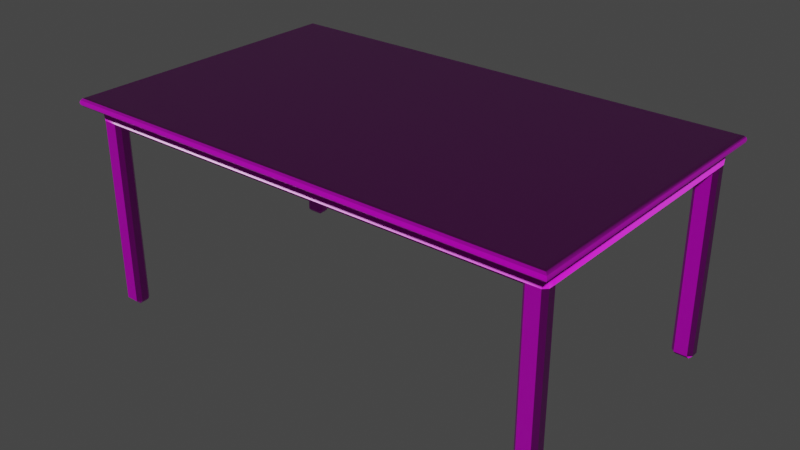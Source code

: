 # Source: Table.blend  (saved by Blender 3.6.13; exported with 4.5.12 LTS)
import bpy
from mathutils import Matrix  # noqa: F401  (used for matrix-valued properties, if any)

bpy.ops.wm.read_factory_settings(use_empty=True)
scene = bpy.context.scene
scene.name = 'Scene'

# ---- collections
col_collection = bpy.data.collections.new('Collection'); scene.collection.children.link(col_collection)

# ---- images (referenced by path relative to the original .blend; pixels are not part of the script)
import os
ASSET_DIR = os.environ.get("B2B_ASSET_DIR", "")  # directory of the original .blend (textures are referenced by path, not embedded)
HERE = os.path.dirname(os.path.abspath(__file__))  # packed textures are extracted next to this script under _unpacked/

def load_image(name, relpath, width, height, colorspace="sRGB"):
    """Load a texture the original file referenced (path relative to the .blend, or extracted next to this script)."""
    p = next((c for c in (os.path.join(HERE, relpath), os.path.join(ASSET_DIR, relpath)) if relpath and os.path.exists(c)), "")
    if p:
        img = bpy.data.images.load(p, check_existing=True)
        img.name = name
    else:  # same state as the original file: an image datablock whose file is absent (Cycles renders it pink)
        img = bpy.data.images.new(name, width, height)
        img.source = "FILE"
        img.filepath = "//" + (relpath or name)
    img.colorspace_settings.name = colorspace
    return img
img_wood_planks_dirt_disp_4k_jpg = load_image('wood_planks_dirt_disp_4k.jpg', 'wood_planks_dirt_4k/wood_planks_dirt_disp_4k.jpg', 1024, 1024, 'Non-Color')
img_wood_planks_dirt_diff_4k_jpg = load_image('wood_planks_dirt_diff_4k.jpg', 'wood_planks_dirt_4k/wood_planks_dirt_diff_4k.jpg', 1024, 1024, 'sRGB')
img_wood_planks_dirt_rough_4k_jpg = load_image('wood_planks_dirt_rough_4k.jpg', 'wood_planks_dirt_4k/wood_planks_dirt_rough_4k.jpg', 1024, 1024, 'Non-Color')
img_wood_planks_dirt_nor_gl_4k_jpg = load_image('wood_planks_dirt_nor_gl_4k.jpg', 'wood_planks_dirt_4k/wood_planks_dirt_nor_gl_4k.jpg', 1024, 1024, 'Non-Color')
img_wood_planks_dirt_ao_4k_jpg = load_image('wood_planks_dirt_ao_4k.jpg', 'wood_planks_dirt_4k/wood_planks_dirt_ao_4k.jpg', 1024, 1024, 'Non-Color')

# ---- materials (node trees are filled in below, after node groups)
mat_dirt_planks = bpy.data.materials.new('Dirt planks')
mat_dirt_planks.alpha_threshold = 0.0
mat_dirt_planks.use_transparent_shadow = False
mat_dirt_planks.roughness = 0.5
mat_dirt_planks.line_color = (0.0, 0.0, 0.0, 1.0)

# ---- material node trees
mat_dirt_planks.use_nodes = True; mat_dirt_planks.node_tree.nodes.clear()
_N = mat_dirt_planks.node_tree.nodes; _L = mat_dirt_planks.node_tree.links
n0 = _N.new('NodeFrame'); n0.name = 'Frame'; n0.location = (-1270, 340)
n0.label = 'Mapping'
n0.width = 400
n1 = _N.new('NodeFrame'); n1.name = 'Frame.001'; n1.location = (-626, 540)
n1.label = 'Textures'
n1.width = 356
n2 = _N.new('ShaderNodeOutputMaterial'); n2.name = 'Material Output'; n2.location = (300, 300)
n3 = _N.new('ShaderNodeTexImage'); n3.name = 'Image Texture'; n3.location = (86, -1160)
n3.label = 'Displacement'
n3.image = img_wood_planks_dirt_disp_4k_jpg
n4 = _N.new('ShaderNodeDisplacement'); n4.name = 'Displacement'; n4.location = (110, -400)
n4.inputs[2].default_value = 1.0
n5 = _N.new('ShaderNodeTexImage'); n5.name = 'Image Texture.001'; n5.location = (86, -320)
n5.label = 'Base Color'
n5.image = img_wood_planks_dirt_diff_4k_jpg
n6 = _N.new('ShaderNodeTexImage'); n6.name = 'Image Texture.002'; n6.location = (86, -600)
n6.label = 'Roughness'
n6.image = img_wood_planks_dirt_rough_4k_jpg
n7 = _N.new('ShaderNodeTexImage'); n7.name = 'Image Texture.003'; n7.location = (86, -880)
n7.label = 'Normal'
n7.image = img_wood_planks_dirt_nor_gl_4k_jpg
n8 = _N.new('ShaderNodeNormalMap'); n8.name = 'Normal Map'; n8.location = (-240, -340)
n9 = _N.new('ShaderNodeTexImage'); n9.name = 'Image Texture.004'; n9.location = (86, -40)
n9.label = 'Ambient Occlusion'
n9.image = img_wood_planks_dirt_ao_4k_jpg
n10 = _N.new('ShaderNodeMapping'); n10.name = 'Mapping'; n10.location = (230, -40)
n11 = _N.new('NodeReroute'); n11.name = 'Reroute'; n11.location = (36, -710)
n11.width = 16
n11.socket_idname = 'NodeSocketVector'
n12 = _N.new('ShaderNodeTexCoord'); n12.name = 'Texture Coordinate'; n12.location = (30, -40)
n13 = _N.new('ShaderNodeBsdfPrincipled'); n13.name = 'Principled BSDF'; n13.location = (10, 300)
n13.distribution = 'GGX'
n13.subsurface_method = 'RANDOM_WALK_SKIN'
n13.inputs[3].default_value = 1.45
n13.inputs[27].default_value = (0.0, 0.0, 0.0, 1.0)
n13.inputs[28].default_value = 1.0
n3.parent = n1
n5.parent = n1
n6.parent = n1
n7.parent = n1
n9.parent = n1
n10.parent = n0
n11.parent = n1
n12.parent = n0
_L.new(n13.outputs[0], n2.inputs[0])
_L.new(n3.outputs[0], n4.inputs[0])
_L.new(n4.outputs[0], n2.inputs[2])
_L.new(n5.outputs[0], n13.inputs[0])
_L.new(n6.outputs[0], n13.inputs[2])
_L.new(n7.outputs[0], n8.inputs[1])
_L.new(n8.outputs[0], n13.inputs[5])
_L.new(n11.outputs[0], n9.inputs[0])
_L.new(n11.outputs[0], n5.inputs[0])
_L.new(n11.outputs[0], n6.inputs[0])
_L.new(n11.outputs[0], n7.inputs[0])
_L.new(n11.outputs[0], n3.inputs[0])
_L.new(n10.outputs[0], n11.inputs[0])
_L.new(n12.outputs[2], n10.inputs[0])
n2.is_active_output = True

# ---- world
world_world = bpy.data.worlds.new('World'); scene.world = world_world
world_world.use_nodes = True; world_world.node_tree.nodes.clear()
_N = world_world.node_tree.nodes; _L = world_world.node_tree.links
n0 = _N.new('ShaderNodeOutputWorld'); n0.name = 'World Output'; n0.location = (300, 300)
n1 = _N.new('ShaderNodeBackground'); n1.name = 'Background'; n1.location = (10, 300)
n1.inputs[0].default_value = (0.05088, 0.05088, 0.05088, 1.0)
_L.new(n1.outputs[0], n0.inputs[0])
n0.is_active_output = True
world_world.color = (0.05088, 0.05088, 0.05088)
world_world.use_sun_shadow = False
world_world.sun_shadow_jitter_overblur = 0.0

# ---- meshes
me_mesh = bpy.data.meshes.new('Mesh')
me_mesh.from_pydata([(-86.05, 41.09, -47.28), (87.48, 41.09, -47.28), (-86.05, 41.09, -53.33), (87.48, 41.09, -53.33), (95.74, 41.82, -53.33), (95.74, 41.09, -47.28), (-94.32, 41.09, -47.28), (-94.32, 41.82, -53.33), (-86.05, 41.09, 54.39), (87.48, 41.09, 54.39), (-86.05, 41.09, 48.35), (87.48, 41.09, 48.35), (95.74, 41.09, 48.35), (95.74, 41.82, 54.39), (-94.32, 41.82, 54.39), (-94.32, 41.09, 48.35), (-97.07, 44.58, 58.26), (-97.97, 44.34, 59.17), (-98.63, 43.67, 59.83), (-98.88, 42.77, 60.07), (99.11, 42.77, 60.07), (98.87, 43.67, 59.83), (98.21, 44.34, 59.17), (97.3, 44.58, 58.26), (-98.63, 41.86, 59.83), (-97.97, 41.2, 59.17), (-97.07, 40.96, 58.26), (97.3, 40.96, 58.26), (98.21, 41.2, 59.17), (98.87, 41.86, 59.83), (-97.07, 40.96, -58.26), (-97.97, 41.2, -59.17), (-98.63, 41.86, -59.83), (-98.88, 42.77, -60.07), (97.3, 40.96, -58.26), (98.21, 41.2, -59.17), (98.87, 41.86, -59.83), (99.11, 42.77, -60.07), (-98.63, 43.67, -59.83), (-97.97, 44.34, -59.17), (-97.07, 44.58, -58.26), (97.3, 44.58, -58.26), (98.21, 44.34, -59.17), (98.87, 43.67, -59.83), (-87.56, 34.04, -47.28), (-86.05, 34.04, -48.79), (-86.05, 35.55, -47.28), (87.48, 35.55, -47.28), (87.48, 34.04, -48.79), (88.99, 34.04, -47.28), (-87.56, 35.55, -53.33), (-86.05, 34.04, -51.82), (87.48, 34.04, -51.82), (88.99, 35.55, -53.33), (88.99, -39.77, -51.82), (87.48, -38.26, -51.82), (88.99, -38.26, -53.33), (88.99, -38.26, -47.28), (87.48, -38.26, -48.79), (88.99, -39.77, -48.79), (94.23, 35.62, -53.33), (95.74, 35.62, -51.82), (94.23, -39.77, -51.82), (94.23, -38.26, -53.33), (95.74, -38.26, -51.82), (94.23, 34.04, -47.28), (95.74, 35.55, -48.79), (94.23, -39.77, -48.79), (95.74, -38.26, -48.79), (94.23, -38.26, -47.28), (-87.56, -38.26, -53.33), (-86.05, -38.26, -51.82), (-87.56, -39.77, -51.82), (-87.56, -39.77, -48.79), (-86.05, -38.26, -48.79), (-87.56, -38.26, -47.28), (-94.32, 35.55, -48.79), (-92.8, 34.04, -47.28), (-92.8, -39.77, -48.79), (-92.8, -38.26, -47.28), (-94.32, -38.26, -48.79), (-94.32, 35.62, -51.82), (-92.8, 35.62, -53.33), (-92.8, -39.77, -51.82), (-94.32, -38.26, -51.82), (-92.8, -38.26, -53.33), (-86.05, 34.04, 52.88), (-87.56, 35.55, 54.39), (88.99, 35.55, 54.39), (87.48, 34.04, 52.88), (-86.05, 35.55, 48.35), (-86.05, 34.04, 49.86), (-87.56, 34.04, 48.35), (88.99, 34.04, 48.35), (87.48, 34.04, 49.86), (87.48, 35.55, 48.35), (88.99, -39.77, 49.86), (87.48, -38.26, 49.86), (88.99, -38.26, 48.35), (88.99, -38.26, 54.39), (87.48, -38.26, 52.88), (88.99, -39.77, 52.88), (95.74, 35.55, 49.86), (94.23, 34.04, 48.35), (94.23, -39.77, 49.86), (94.23, -38.26, 48.35), (95.74, -38.26, 49.86), (95.74, 35.62, 52.88), (94.23, 35.62, 54.39), (94.23, -39.77, 52.88), (95.74, -38.26, 52.88), (94.23, -38.26, 54.39), (-87.56, -38.26, 48.35), (-86.05, -38.26, 49.86), (-87.56, -39.77, 49.86), (-87.56, -39.77, 52.88), (-86.05, -38.26, 52.88), (-87.56, -38.26, 54.39), (-92.8, 35.62, 54.39), (-94.32, 35.62, 52.88), (-92.8, -39.77, 52.88), (-92.8, -38.26, 54.39), (-94.32, -38.26, 52.88), (-92.8, 34.04, 48.35), (-94.32, 35.55, 49.86), (-92.8, -39.77, 49.86), (-94.32, -38.26, 49.86), (-92.8, -38.26, 48.35)], [], [(19, 20, 21, 18), (18, 21, 22, 17), (17, 22, 23, 16), (26, 27, 28, 25), (25, 28, 29, 24), (24, 29, 20, 19), (40, 41, 42, 39), (39, 42, 43, 38), (38, 43, 37, 33), (26, 30, 34, 27), (40, 16, 23, 41), (29, 36, 37, 20), (27, 34, 35, 28), (28, 35, 36, 29), (19, 33, 32, 24), (24, 32, 31, 25), (25, 31, 30, 26), (33, 37, 36, 32), (32, 36, 35, 31), (31, 35, 34, 30), (16, 40, 39, 17), (17, 39, 38, 18), (18, 38, 33, 19), (20, 37, 43, 21), (21, 43, 42, 22), (22, 42, 41, 23), (44, 46, 90, 92), (45, 44, 75, 74), (46, 45, 48, 47), (47, 49, 93, 95), (49, 48, 58, 57), (50, 51, 71, 70), (51, 50, 53, 52), (52, 53, 56, 55), (54, 56, 63, 62), (55, 54, 59, 58), (57, 59, 67, 69), (60, 61, 64, 63), (62, 64, 68, 67), (65, 66, 102, 103), (66, 65, 69, 68), (70, 72, 83, 85), (72, 71, 74, 73), (73, 75, 79, 78), (76, 77, 123, 124), (77, 76, 80, 79), (78, 80, 84, 83), (81, 82, 85, 84), (86, 87, 117, 116), (87, 86, 89, 88), (88, 89, 100, 99), (91, 90, 95, 94), (92, 91, 113, 112), (94, 93, 98, 97), (96, 98, 105, 104), (97, 96, 101, 100), (99, 101, 109, 111), (103, 102, 106, 105), (104, 106, 110, 109), (107, 108, 111, 110), (112, 114, 125, 127), (114, 113, 116, 115), (115, 117, 121, 120), (118, 119, 122, 121), (120, 122, 126, 125), (124, 123, 127, 126), (46, 47, 1, 0), (2, 3, 53, 50), (51, 52, 48, 45), (66, 61, 4, 5), (59, 54, 62, 67), (53, 3, 4, 60), (72, 73, 78, 83), (2, 50, 82, 7), (48, 52, 55, 58), (53, 60, 63, 56), (64, 61, 66, 68), (65, 49, 57, 69), (51, 45, 74, 71), (44, 77, 79, 75), (76, 81, 84, 80), (85, 82, 50, 70), (87, 88, 9, 8), (10, 11, 95, 90), (91, 94, 89, 86), (124, 119, 14, 15), (101, 96, 104, 109), (9, 88, 108, 13), (114, 115, 120, 125), (87, 8, 14, 118), (89, 94, 97, 100), (93, 103, 105, 98), (102, 107, 110, 106), (111, 108, 88, 99), (91, 86, 116, 113), (87, 118, 121, 117), (122, 119, 124, 126), (123, 92, 112, 127), (123, 77, 44, 92), (95, 11, 1, 47), (103, 93, 49, 65), (124, 15, 6, 76), (102, 66, 5, 12), (90, 46, 0, 10), (7, 81, 76, 6), (13, 107, 102, 12), (44, 45, 46), (47, 48, 49), (54, 55, 56), (57, 58, 59), (60, 4, 61), (62, 63, 64), (67, 68, 69), (70, 71, 72), (73, 74, 75), (78, 79, 80), (81, 7, 82), (83, 84, 85), (90, 91, 92), (93, 94, 95), (96, 97, 98), (99, 100, 101), (104, 105, 106), (107, 13, 108), (109, 110, 111), (112, 113, 114), (115, 116, 117), (118, 14, 119), (120, 121, 122), (125, 126, 127)])
me_mesh.polygons.foreach_set('use_smooth', [True] * 130)
_k = set([(0, 1), (0, 10), (0, 46), (1, 11), (1, 47), (2, 3), (2, 7), (3, 4), (4, 5), (4, 60), (4, 61), (5, 12), (6, 7), (6, 15), (7, 81), (7, 82), (8, 9), (8, 14), (9, 13), (10, 11), (10, 90), (11, 95), (12, 13), (13, 107), (13, 108), (14, 15), (14, 118), (14, 119), (17, 18), (17, 22), (17, 39), (18, 19), (18, 21), (18, 38), (19, 24), (20, 21), (20, 29), (21, 22), (21, 43), (24, 25), (24, 29), (24, 32), (25, 28), (25, 31), (28, 29), (29, 36), (31, 32), (31, 35), (32, 33), (32, 36), (33, 38), (35, 36), (36, 37), (37, 43), (38, 39), (38, 43), (39, 42), (42, 43), (44, 45), (44, 46), (44, 75), (44, 77), (44, 92), (45, 46), (45, 48), (45, 51), (45, 74), (46, 47), (46, 90), (47, 48), (47, 49), (47, 95), (48, 49), (48, 52), (48, 58), (49, 57), (49, 65), (49, 93), (50, 51), (50, 53), (50, 70), (51, 52), (51, 71), (52, 53), (52, 55), (53, 56), (54, 55), (54, 56), (54, 59), (54, 62), (55, 56), (55, 58), (56, 63), (57, 58), (57, 59), (57, 69), (58, 59), (59, 67), (60, 61), (60, 63), (61, 64), (62, 63), (62, 64), (62, 67), (63, 64), (64, 68), (65, 66), (65, 69), (65, 103), (66, 68), (66, 102), (67, 68), (67, 69), (68, 69), (70, 71), (70, 72), (70, 85), (71, 72), (71, 74), (72, 73), (72, 83), (73, 74), (73, 75), (73, 78), (74, 75), (75, 79), (76, 77), (76, 80), (76, 124), (77, 79), (77, 123), (78, 79), (78, 80), (78, 83), (79, 80), (80, 84), (81, 82), (81, 84), (82, 85), (83, 84), (83, 85), (84, 85), (86, 87), (86, 89), (86, 91), (86, 116), (87, 88), (87, 117), (88, 89), (88, 99), (89, 94), (89, 100), (90, 91), (90, 92), (90, 95), (91, 92), (91, 94), (91, 113), (92, 112), (92, 123), (93, 94), (93, 95), (93, 98), (93, 103), (94, 95), (94, 97), (96, 97), (96, 98), (96, 101), (96, 104), (97, 98), (97, 100), (98, 105), (99, 100), (99, 101), (99, 111), (100, 101), (101, 109), (102, 103), (102, 106), (103, 105), (104, 105), (104, 106), (104, 109), (105, 106), (106, 110), (107, 108), (107, 110), (108, 111), (109, 110), (109, 111), (110, 111), (112, 113), (112, 114), (112, 127), (113, 114), (113, 116), (114, 115), (114, 125), (115, 116), (115, 117), (115, 120), (116, 117), (117, 121), (118, 119), (118, 121), (119, 122), (120, 121), (120, 122), (120, 125), (121, 122), (122, 126), (123, 124), (123, 127), (124, 126), (125, 126), (125, 127), (126, 127)])
me_mesh.attributes.new('sharp_edge', 'BOOLEAN', 'EDGE').data.foreach_set('value', [ (min(e.vertices), max(e.vertices)) in _k for e in me_mesh.edges])
_uv = me_mesh.uv_layers.new(name='map1')
_uv.uv.foreach_set('vector', [0.5123, 0.3172, 0.0097, 0.3172, 0.01032, 0.3149, 0.5117, 0.3148, 0.5117, 0.3148, 0.01032, 0.3149, 0.012, 0.3125, 0.51, 0.3125, 0.51, 0.3125, 0.012, 0.3125, 0.0143, 0.3101, 0.5077, 0.3101, 0.5077, 0.3244, 0.0143, 0.3244, 0.012, 0.322, 0.51, 0.322, 0.51, 0.322, 0.012, 0.322, 0.01032, 0.3196, 0.5117, 0.3196, 0.5117, 0.3196, 0.01032, 0.3196, 0.0097, 0.3172, 0.5123, 0.3172, 0.5077, 0.01428, 0.01428, 0.01431, 0.01198, 0.01193, 0.51, 0.0119, 0.51, 0.0119, 0.01198, 0.01193, 0.0103, 0.00955, 0.5117, 0.009519, 0.5117, 0.009519, 0.0103, 0.00955, 0.009681, 0.00717, 0.5123, 0.007139, 0.5225, 0.8178, 0.2267, 0.8178, 0.2266, 0.3244, 0.5224, 0.3244, 0.5077, 0.01428, 0.5077, 0.3101, 0.0143, 0.3101, 0.01428, 0.01431, 0.004778, 0.3141, 0.004759, 0.01033, 0.007139, 0.009713, 0.007158, 0.3147, 1.861e-05, 0.3101, 0.0, 0.01431, 0.002379, 0.01201, 0.002398, 0.3124, 0.002398, 0.3124, 0.002379, 0.01201, 0.004759, 0.01033, 0.004778, 0.3141, 0.5149, 0.3147, 0.5148, 0.009681, 0.5172, 0.0103, 0.5172, 0.3141, 0.5172, 0.3141, 0.5172, 0.0103, 0.5196, 0.01198, 0.5196, 0.3124, 0.5196, 0.3124, 0.5196, 0.01198, 0.522, 0.01428, 0.522, 0.3101, 0.5123, 0.007139, 0.009681, 0.00717, 0.0103, 0.00479, 0.5117, 0.004759, 0.5117, 0.004759, 0.0103, 0.00479, 0.01198, 0.002411, 0.51, 0.002379, 0.51, 0.002379, 0.01198, 0.002411, 0.01428, 3.11e-05, 0.5077, 5.96e-08, 0.5077, 0.3101, 0.5077, 0.01428, 0.5101, 0.01198, 0.5101, 0.3124, 0.5101, 0.3124, 0.5101, 0.01198, 0.5125, 0.0103, 0.5125, 0.3141, 0.5125, 0.3141, 0.5125, 0.0103, 0.5148, 0.009681, 0.5149, 0.3147, 0.007158, 0.3147, 0.007139, 0.009713, 0.009519, 0.01033, 0.009538, 0.3141, 0.009538, 0.3141, 0.009519, 0.01033, 0.0119, 0.01201, 0.01192, 0.3124, 0.01192, 0.3124, 0.0119, 0.01201, 0.01428, 0.01431, 0.0143, 0.3101, 0.5438, 0.9813, 0.5443, 0.9759, 0.787, 0.9757, 0.7876, 0.9811, 0.5539, 0.1976, 0.5485, 0.1976, 0.5485, 0.01408, 0.5539, 0.01408, 0.5443, 0.9759, 0.5389, 0.9764, 0.539, 0.5349, 0.5444, 0.5354, 0.5444, 0.5354, 0.5438, 0.53, 0.7876, 0.5299, 0.7871, 0.5353, 0.9611, 0.1835, 0.9557, 0.1835, 0.9557, 1.083e-05, 0.9612, 1.184e-05, 0.567, 0.2014, 0.5616, 0.1976, 0.5616, 0.01408, 0.567, 0.01408, 0.5312, 0.9764, 0.5258, 0.9802, 0.5259, 0.531, 0.5313, 0.5348, 0.948, 0.1835, 0.9426, 0.1874, 0.9426, 8.402e-06, 0.9481, 9.41e-06, 0.7624, 0.03271, 0.757, 0.03351, 0.757, 0.01903, 0.7621, 0.01974, 0.7618, 0.03782, 0.7624, 0.03271, 0.7699, 0.03256, 0.7705, 0.03792, 0.775, 0.03328, 0.7699, 0.03256, 0.7696, 0.01959, 0.775, 0.0188, 0.9293, 0.1876, 0.9239, 0.1876, 0.9239, 4.943e-06, 0.9293, 5.951e-06, 0.7621, 0.01974, 0.7615, 0.01439, 0.7702, 0.01449, 0.7696, 0.01959, 0.5437, 0.5167, 0.5399, 0.5113, 0.7914, 0.5112, 0.7876, 0.5166, 0.9162, 0.1874, 0.9108, 0.1835, 0.9108, 2.516e-06, 0.9162, 3.524e-06, 0.6892, 0.03259, 0.6898, 0.02743, 0.7028, 0.0269, 0.7037, 0.03231, 0.6898, 0.02743, 0.6845, 0.02812, 0.6844, 0.01948, 0.6896, 0.01995, 0.6896, 0.01995, 0.6887, 0.01455, 0.7031, 0.01426, 0.7025, 0.01942, 0.54, 1.0, 0.5438, 0.9946, 0.7876, 0.9944, 0.7915, 0.9998, 0.5988, 0.1976, 0.5934, 0.2014, 0.5934, 0.01407, 0.5988, 0.01407, 0.7025, 0.01942, 0.7079, 0.01873, 0.7079, 0.02738, 0.7028, 0.0269, 0.5857, 0.2016, 0.5803, 0.2016, 0.5803, 0.01408, 0.5857, 0.01408, 0.667, 0.1977, 0.6616, 0.2016, 0.6616, 0.01421, 0.667, 0.01421, 0.8055, 0.9802, 0.8001, 0.9763, 0.8002, 0.5348, 0.8056, 0.5309, 0.8427, 0.1874, 0.8373, 0.1836, 0.8372, 4.688e-05, 0.8426, 4.232e-05, 0.7924, 0.9763, 0.787, 0.9757, 0.7871, 0.5353, 0.7925, 0.5347, 0.6801, 0.1977, 0.6747, 0.1977, 0.6747, 0.01421, 0.6801, 0.01422, 0.8933, 0.1835, 0.8879, 0.1835, 0.8877, 4.59e-06, 0.8932, 2.98e-08, 0.7443, 0.03267, 0.7388, 0.03347, 0.7388, 0.01899, 0.744, 0.0197, 0.7437, 0.03778, 0.7443, 0.03267, 0.7517, 0.03252, 0.7523, 0.03788, 0.7569, 0.03323, 0.7517, 0.03252, 0.7515, 0.01955, 0.7569, 0.01876, 0.8746, 0.1835, 0.8691, 0.1874, 0.869, 2.024e-05, 0.8744, 1.571e-05, 0.744, 0.0197, 0.7434, 0.01435, 0.752, 0.01445, 0.7515, 0.01955, 0.8615, 0.1876, 0.856, 0.1876, 0.8559, 3.117e-05, 0.8613, 2.667e-05, 0.7163, 0.03244, 0.717, 0.02729, 0.73, 0.02696, 0.7308, 0.03237, 0.717, 0.02729, 0.7116, 0.0279, 0.7117, 0.01925, 0.7168, 0.0198, 0.7168, 0.0198, 0.716, 0.01439, 0.7305, 0.01432, 0.7298, 0.01947, 0.6483, 0.2018, 0.6429, 0.2018, 0.6429, 0.01421, 0.6483, 0.01421, 0.7298, 0.01947, 0.7351, 0.01886, 0.7351, 0.02751, 0.73, 0.02696, 0.6352, 0.2016, 0.6298, 0.1977, 0.6298, 0.01421, 0.6352, 0.01421, 0.5221, 0.846, 0.08159, 0.8461, 0.08159, 0.832, 0.5221, 0.8319, 0.5258, 0.4781, 0.5259, 0.03328, 0.5401, 0.03065, 0.5399, 0.4807, 0.5312, 0.9764, 0.5313, 0.5348, 0.539, 0.5349, 0.5389, 0.9764, 0.5503, 0.01393, 0.5434, 0.01443, 0.5317, 0.00678, 0.552, 0.0, 0.7699, 0.03256, 0.7624, 0.03271, 0.7621, 0.01974, 0.7696, 0.01959, 0.5401, 0.03065, 0.5259, 0.03328, 0.5317, 0.00678, 0.54, 0.01755, 0.6898, 0.02743, 0.6896, 0.01995, 0.7025, 0.01942, 0.7028, 0.0269, 0.5258, 0.4781, 0.5399, 0.4807, 0.5404, 0.4929, 0.5324, 0.5043, 0.9557, 0.1835, 0.948, 0.1835, 0.9481, 9.41e-06, 0.9557, 1.083e-05, 0.9426, 0.1874, 0.9293, 0.1876, 0.9293, 5.951e-06, 0.9426, 8.402e-06, 0.9239, 4.943e-06, 0.9239, 0.1876, 0.9162, 0.1874, 0.9162, 3.524e-06, 0.9108, 0.1835, 0.8975, 0.1835, 0.8975, 6.519e-08, 0.9108, 2.516e-06, 0.5616, 0.1976, 0.5539, 0.1976, 0.5539, 0.01408, 0.5616, 0.01408, 0.6122, 0.1976, 0.5988, 0.1976, 0.5988, 0.01407, 0.6121, 0.01407, 0.5934, 0.2014, 0.5857, 0.2016, 0.5857, 0.01408, 0.5934, 0.01407, 0.5803, 0.01408, 0.5803, 0.2016, 0.567, 0.2014, 0.567, 0.01408, 0.8134, 0.4803, 0.8134, 0.03002, 0.8275, 0.03261, 0.8276, 0.4777, 0.5221, 0.8318, 0.08159, 0.832, 0.08159, 0.8179, 0.5221, 0.8178, 0.7924, 0.9763, 0.7925, 0.5347, 0.8002, 0.5348, 0.8001, 0.9763, 0.8031, 0.4971, 0.8101, 0.4966, 0.8218, 0.5042, 0.8015, 0.5112, 0.7517, 0.03252, 0.7443, 0.03267, 0.744, 0.0197, 0.7515, 0.01955, 0.8275, 0.03261, 0.8134, 0.03002, 0.8129, 0.01786, 0.8209, 0.0064, 0.717, 0.02729, 0.7168, 0.0198, 0.7298, 0.01947, 0.73, 0.02696, 0.8134, 0.4803, 0.8276, 0.4777, 0.8218, 0.5042, 0.8135, 0.4935, 0.8373, 0.1836, 0.8296, 0.1836, 0.8295, 5.329e-05, 0.8372, 4.688e-05, 0.8879, 0.1835, 0.8746, 0.1835, 0.8744, 1.571e-05, 0.8877, 4.59e-06, 0.8691, 0.1874, 0.8615, 0.1876, 0.8613, 2.667e-05, 0.869, 2.024e-05, 0.8559, 3.117e-05, 0.856, 0.1876, 0.8427, 0.1874, 0.8426, 4.232e-05, 0.6747, 0.1977, 0.667, 0.1977, 0.667, 0.01421, 0.6747, 0.01421, 0.6616, 0.2016, 0.6483, 0.2018, 0.6483, 0.01421, 0.6616, 0.01421, 0.6429, 0.01421, 0.6429, 0.2018, 0.6352, 0.2016, 0.6352, 0.01421, 0.6298, 0.1977, 0.6164, 0.1977, 0.6165, 0.01421, 0.6298, 0.01421, 0.7876, 0.9944, 0.5438, 0.9946, 0.5438, 0.9813, 0.7876, 0.9811, 0.9796, 0.2428, 0.9655, 0.2428, 0.9655, 3.099e-06, 0.9795, 5.96e-08, 0.7876, 0.5166, 0.7876, 0.5299, 0.5438, 0.53, 0.5437, 0.5167, 0.8031, 0.4971, 0.8015, 0.5112, 0.5528, 0.5103, 0.5509, 0.4963, 0.8024, 0.01447, 0.5503, 0.01393, 0.552, 0.0, 0.8005, 0.0002801, 0.5439, 0.2017, 0.7867, 0.2018, 0.7867, 0.2158, 0.5439, 0.2158, 0.5324, 0.5043, 0.5434, 0.4962, 0.5509, 0.4963, 0.5528, 0.5103, 0.8209, 0.0064, 0.8099, 0.01447, 0.8024, 0.01447, 0.8005, 0.0002801, 0.5438, 0.9813, 0.5389, 0.9764, 0.5443, 0.9759, 0.5444, 0.5354, 0.539, 0.5349, 0.5438, 0.53, 0.7624, 0.03271, 0.7618, 0.03782, 0.757, 0.03351, 0.775, 0.03328, 0.7705, 0.03792, 0.7699, 0.03256, 0.54, 0.01755, 0.5317, 0.00678, 0.5434, 0.01443, 0.7621, 0.01974, 0.757, 0.01903, 0.7615, 0.01439, 0.7696, 0.01959, 0.7702, 0.01449, 0.775, 0.0188, 0.6892, 0.03259, 0.6845, 0.02812, 0.6898, 0.02743, 0.6896, 0.01995, 0.6844, 0.01948, 0.6887, 0.01455, 0.7025, 0.01942, 0.7031, 0.01426, 0.7079, 0.01873, 0.5434, 0.4962, 0.5324, 0.5043, 0.5404, 0.4929, 0.7028, 0.0269, 0.7079, 0.02738, 0.7037, 0.03231, 0.787, 0.9757, 0.7924, 0.9763, 0.7876, 0.9811, 0.7876, 0.5299, 0.7925, 0.5347, 0.7871, 0.5353, 0.7443, 0.03267, 0.7437, 0.03778, 0.7388, 0.03347, 0.7569, 0.03323, 0.7523, 0.03788, 0.7517, 0.03252, 0.744, 0.0197, 0.7388, 0.01899, 0.7434, 0.01435, 0.8099, 0.01447, 0.8209, 0.0064, 0.8129, 0.01786, 0.7515, 0.01955, 0.752, 0.01445, 0.7569, 0.01876, 0.7163, 0.03244, 0.7116, 0.0279, 0.717, 0.02729, 0.7168, 0.0198, 0.7117, 0.01925, 0.716, 0.01439, 0.8135, 0.4935, 0.8218, 0.5042, 0.8101, 0.4966, 0.7298, 0.01947, 0.7305, 0.01432, 0.7351, 0.01886, 0.73, 0.02696, 0.7351, 0.02751, 0.7308, 0.03237])
me_mesh.materials.append(mat_dirt_planks)
me_mesh.update()
me_mesh.normals_split_custom_set([tuple(v) for v in zip(*[iter([0.0, 1.358e-06, 1.0, 0.0, 1.358e-06, 1.0, 0.0, 0.2588, 0.9659, 0.0, 0.2588, 0.9659, 0.0, 0.7071, 0.7071, 0.0, 0.7071, 0.7071, 0.0, 0.7071, 0.7071, 0.0, 0.7071, 0.7071, -0.09875, 0.9815, 0.1642, 0.4374, 0.8952, 0.08517, 0.001842, 1.0, 0.003072, -0.001854, 1.0, 0.003057, -0.001838, -1.0, 0.003072, 0.00184, -1.0, 0.003073, 0.4374, -0.8952, 0.08517, -0.09875, -0.9815, 0.1642, 0.0, -0.7071, 0.7071, 0.0, -0.7071, 0.7071, 0.0, -0.7071, 0.7071, 0.0, -0.7071, 0.7071, 0.0, -0.2588, 0.9659, 0.0, -0.2588, 0.9659, 0.0, 1.358e-06, 1.0, 0.0, 1.358e-06, 1.0, -0.001838, 1.0, -0.003073, 0.00184, 1.0, -0.003074, 0.4374, 0.8952, -0.08517, -0.09875, 0.9815, -0.1642, 0.0, 0.7071, -0.7071, 0.0, 0.7071, -0.7071, 0.0, 0.7071, -0.7071, 0.0, 0.7071, -0.7071, 0.0, 0.2588, -0.9659, 0.0, 0.2588, -0.9659, 0.0, 1.37e-06, -1.0, 0.0, 1.37e-06, -1.0, -0.001838, -1.0, 0.003072, -0.001838, -1.0, -0.003072, 0.001838, -1.0, -0.003075, 0.00184, -1.0, 0.003073, -0.001838, 1.0, -0.003073, -0.001854, 1.0, 0.003057, 0.001842, 1.0, 0.003072, 0.00184, 1.0, -0.003074, 0.9659, -0.2588, 0.0, 0.9659, -0.2588, 0.0, 1.0, 0.0, 0.0, 1.0, 0.0, 0.0, 0.00184, -1.0, 0.003073, 0.001838, -1.0, -0.003075, 0.4374, -0.8952, -0.08517, 0.4374, -0.8952, 0.08517, 0.4374, -0.8952, 0.08517, 0.4374, -0.8952, -0.08517, 0.7071, -0.7071, 0.0, 0.7071, -0.7071, 0.0, -1.0, 0.0, 0.0, -1.0, 0.0, 0.0, -0.966, -0.2587, 0.0, -0.966, -0.2587, 0.0, -0.7071, -0.7071, 0.0, -0.7071, -0.7071, 0.0, -0.7071, -0.7071, 0.0, -0.7071, -0.7071, 0.0, -0.09875, -0.9815, 0.1642, -0.09875, -0.9815, -0.1642, -0.001838, -1.0, -0.003072, -0.001838, -1.0, 0.003072, 0.0, 1.37e-06, -1.0, 0.0, 1.37e-06, -1.0, 0.0, -0.2588, -0.9659, 0.0, -0.2588, -0.9659, 0.0, -0.7071, -0.7071, 0.0, -0.7071, -0.7071, 0.0, -0.7071, -0.7071, 0.0, -0.7071, -0.7071, -0.09875, -0.9815, -0.1642, 0.4374, -0.8952, -0.08517, 0.001838, -1.0, -0.003075, -0.001838, -1.0, -0.003072, -0.001854, 1.0, 0.003057, -0.001838, 1.0, -0.003073, -0.09875, 0.9815, -0.1642, -0.09875, 0.9815, 0.1642, -0.7071, 0.7071, 0.0, -0.7071, 0.7071, 0.0, -0.7071, 0.7071, 0.0, -0.7071, 0.7071, 0.0, -0.966, 0.2587, 0.0, -0.966, 0.2587, 0.0, -1.0, 0.0, 0.0, -1.0, 0.0, 0.0, 1.0, 0.0, 0.0, 1.0, 0.0, 0.0, 0.9659, 0.2588, 0.0, 0.9659, 0.2588, 0.0, 0.7071, 0.7071, 0.0, 0.7071, 0.7071, 0.0, 0.4374, 0.8952, -0.08517, 0.4374, 0.8952, 0.08517, 0.4374, 0.8952, 0.08517, 0.4374, 0.8952, -0.08517, 0.00184, 1.0, -0.003074, 0.001842, 1.0, 0.003072, 0.7071, -0.7071, 0.0, 0.7071, -0.7071, 0.0, 0.7071, -0.7071, 0.0, 0.7071, -0.7071, 0.0, 0.7071, 0.0, 0.7071, 0.7071, 0.0, 0.7071, 0.7071, 0.0, 0.7071, 0.7071, 0.0, 0.7071, 0.0, -0.7071, 0.7071, 0.0, -0.7071, 0.7071, 0.0, -0.7071, 0.7071, 0.0, -0.7071, 0.7071, -0.7071, -0.7071, 0.0, -0.7071, -0.7071, 0.0, -0.7071, -0.7071, 0.0, -0.7071, -0.7071, 0.0, -0.7071, 0.0, 0.7071, -0.7071, 0.0, 0.7071, -0.7071, 0.0, 0.7071, -0.7071, 0.0, 0.7071, 0.7071, 0.0, -0.7071, 0.7071, 0.0, -0.7071, 0.7071, 0.0, -0.7071, 0.7071, 0.0, -0.7071, 0.0, -0.7071, -0.7071, 0.0, -0.7071, -0.7071, 0.0, -0.7071, -0.7071, 0.0, -0.7071, -0.7071, -0.7071, 0.0, -0.7071, -0.7071, 0.0, -0.7071, -0.7071, 0.0, -0.7071, -0.7071, 0.0, -0.7071, 0.0, -0.7071, -0.7071, 0.0, -0.7071, -0.7071, 0.0, -0.7071, -0.7071, 0.0, -0.7071, -0.7071, -0.7071, -0.7071, 0.0, -0.7071, -0.7071, 0.0, -0.7071, -0.7071, 0.0, -0.7071, -0.7071, 0.0, 0.0, -0.7071, 0.7071, 0.0, -0.7071, 0.7071, 0.0, -0.7071, 0.7071, 0.0, -0.7071, 0.7071, 0.7071, 0.0, -0.7071, 0.7071, 0.0, -0.7071, 0.7071, 0.0, -0.7071, 0.7071, 0.0, -0.7071, 0.7071, -0.7071, 0.0, 0.7071, -0.7071, 0.0, 0.7071, -0.7071, 0.0, 0.7071, -0.7071, 0.0, 0.7071, -0.7071, 0.0, 0.7071, -0.7071, 0.0, 0.7071, -0.7071, 0.0, 0.7071, -0.7071, 0.0, 0.7071, 0.0, 0.7071, 0.7071, 0.0, 0.7071, 0.7071, 0.0, 0.7071, 0.7071, 0.0, 0.7071, 0.0, -0.7071, -0.7071, 0.0, -0.7071, -0.7071, 0.0, -0.7071, -0.7071, 0.0, -0.7071, -0.7071, 0.7071, -0.7071, 0.0, 0.7071, -0.7071, 0.0, 0.7071, -0.7071, 0.0, 0.7071, -0.7071, 0.0, 0.0, -0.7071, 0.7071, 0.0, -0.7071, 0.7071, 0.0, -0.7071, 0.7071, 0.0, -0.7071, 0.7071, -0.7071, -0.7071, 0.0, -0.7071, -0.7071, 0.0, -0.7071, -0.7071, 0.0, -0.7071, -0.7071, 0.0, -0.7071, 0.0, 0.7071, -0.7071, 0.0, 0.7071, -0.7071, 0.0, 0.7071, -0.7071, 0.0, 0.7071, -0.7071, -0.7071, 0.0, -0.7071, -0.7071, 0.0, -0.7071, -0.7071, 0.0, -0.7071, -0.7071, 0.0, -0.7071, 0.0, -0.7071, -0.7071, 0.0, -0.7071, -0.7071, 0.0, -0.7071, -0.7071, 0.0, -0.7071, 0.7071, 0.0, 0.7071, 0.7071, 0.0, 0.7071, 0.7071, 0.0, 0.7071, 0.7071, 0.0, 0.7071, 0.0, -0.7071, 0.7071, 0.0, -0.7071, 0.7071, 0.0, -0.7071, 0.7071, 0.0, -0.7071, 0.7071, -0.7071, 0.0, 0.7071, -0.7071, 0.0, 0.7071, -0.7071, 0.0, 0.7071, -0.7071, 0.0, 0.7071, 0.0, -0.7071, -0.7071, 0.0, -0.7071, -0.7071, 0.0, -0.7071, -0.7071, 0.0, -0.7071, -0.7071, 0.7071, 0.0, -0.7071, 0.7071, 0.0, -0.7071, 0.7071, 0.0, -0.7071, 0.7071, 0.0, -0.7071, -0.7071, 0.0, -0.7071, -0.7071, 0.0, -0.7071, -0.7071, 0.0, -0.7071, -0.7071, 0.0, -0.7071, 0.0, -0.7071, -0.7071, 0.0, -0.7071, -0.7071, 0.0, -0.7071, -0.7071, 0.0, -0.7071, -0.7071, -0.7071, -0.7071, 0.0, -0.7071, -0.7071, 0.0, -0.7071, -0.7071, 0.0, -0.7071, -0.7071, 0.0, 0.0, -0.7071, 0.7071, 0.0, -0.7071, 0.7071, 0.0, -0.7071, 0.7071, 0.0, -0.7071, 0.7071, 0.7071, 0.0, -0.7071, 0.7071, 0.0, -0.7071, 0.7071, 0.0, -0.7071, 0.7071, 0.0, -0.7071, 0.7071, -0.7071, 0.0, 0.7071, -0.7071, 0.0, 0.7071, -0.7071, 0.0, 0.7071, -0.7071, 0.0, 0.7071, 0.0, 0.7071, 0.7071, 0.0, 0.7071, 0.7071, 0.0, 0.7071, 0.7071, 0.0, 0.7071, 0.0, -0.7071, -0.7071, 0.0, -0.7071, -0.7071, 0.0, -0.7071, -0.7071, 0.0, -0.7071, -0.7071, 0.7071, -0.7071, 0.0, 0.7071, -0.7071, 0.0, 0.7071, -0.7071, 0.0, 0.7071, -0.7071, 0.0, 0.0, -0.7071, 0.7071, 0.0, -0.7071, 0.7071, 0.0, -0.7071, 0.7071, 0.0, -0.7071, 0.7071, -0.7071, 0.0, 0.7071, -0.7071, 0.0, 0.7071, -0.7071, 0.0, 0.7071, -0.7071, 0.0, 0.7071, -0.7071, -0.7071, 0.0, -0.7071, -0.7071, 0.0, -0.7071, -0.7071, 0.0, -0.7071, -0.7071, 0.0, -0.7071, 0.0, -0.7071, -0.7071, 0.0, -0.7071, -0.7071, 0.0, -0.7071, -0.7071, 0.0, -0.7071, 0.0, 0.0, 1.0, 0.0, 0.0, 1.0, 0.0, 0.0, 1.0, 0.0, 0.0, 1.0, 3.319e-07, 0.0, -1.0, 0.0, 0.0, -1.0, -4.241e-07, 0.0, -1.0, 7.22e-07, 0.0, -1.0, 0.0, -1.0, 0.0, 0.0, -1.0, 0.0, 0.0, -1.0, 0.0, 0.0, -1.0, 0.0, 1.0, 8.825e-07, 0.0, 1.0, 1.243e-06, 0.0, 1.0, 2.293e-06, 0.0, 1.0, 1.001e-06, 0.0, 0.0, -1.0, 0.0, 0.0, -1.0, 0.0, 0.0, -1.0, 0.0, 0.0, -1.0, 0.0, -4.241e-07, 0.0, -1.0, 0.0, 0.0, -1.0, 0.0, 0.0, -1.0, -5.811e-07, 0.0, -1.0, 0.0, -1.0, 0.0, 0.0, -1.0, 0.0, 0.0, -1.0, 0.0, 0.0, -1.0, 0.0, 3.319e-07, 0.0, -1.0, 7.22e-07, 0.0, -1.0, 9.963e-07, 0.0, -1.0, 7.698e-07, 0.0, -1.0, -1.0, 0.0, 0.0, -1.0, 0.0, 0.0, -1.0, 0.0, 0.0, -1.0, 0.0, 0.0, -4.241e-07, 0.0, -1.0, -5.811e-07, 0.0, -1.0, -1.261e-06, 0.0, -1.0, -1.261e-06, 0.0, -1.0, 1.0, 0.0, 0.0, 1.0, 1.243e-06, 0.0, 1.0, 8.825e-07, 0.0, 1.0, 0.0, 0.0, 0.0, 0.0, 1.0, 0.0, 0.0, 1.0, 0.0, 0.0, 1.0, 0.0, 0.0, 1.0, 1.0, 0.0, 0.0, 1.0, 0.0, 0.0, 1.0, 0.0, 0.0, 1.0, 0.0, 0.0, 0.0, 0.0, 1.0, 0.0, 0.0, 1.0, 0.0, 0.0, 1.0, 0.0, 0.0, 1.0, -1.0, -5.736e-07, 0.0, -1.0, -3.108e-07, 0.0, -1.0, 0.0, 0.0, -1.0, 0.0, 0.0, 1.261e-06, 0.0, -1.0, 9.963e-07, 0.0, -1.0, 7.22e-07, 0.0, -1.0, 1.261e-06, 0.0, -1.0, 7.22e-07, 0.0, 1.0, -7.22e-07, 0.0, 1.0, -3.319e-07, 0.0, 1.0, 3.319e-07, 0.0, 1.0, 0.0, 0.0, -1.0, 0.0, 0.0, -1.0, 0.0, 0.0, -1.0, 0.0, 0.0, -1.0, 0.0, -1.0, 0.0, 0.0, -1.0, 0.0, 0.0, -1.0, 0.0, 0.0, -1.0, 0.0, -1.0, -3.53e-07, 0.0, -1.0, 0.0, 0.0, -1.0, 0.0, 0.0, -1.0, -7.183e-07, 0.0, 0.0, -1.0, 0.0, 0.0, -1.0, 0.0, 0.0, -1.0, 0.0, 0.0, -1.0, 0.0, -3.319e-07, 0.0, 1.0, -7.22e-07, 0.0, 1.0, -9.963e-07, 0.0, 1.0, -7.698e-07, 0.0, 1.0, 0.0, -1.0, 0.0, 0.0, -1.0, 0.0, 0.0, -1.0, 0.0, 0.0, -1.0, 0.0, 7.22e-07, 0.0, 1.0, 3.319e-07, 0.0, 1.0, 7.698e-07, 0.0, 1.0, 9.963e-07, 0.0, 1.0, -1.0, 0.0, 0.0, -1.0, 0.0, 0.0, -1.0, 0.0, 0.0, -1.0, 0.0, 0.0, 0.0, 0.0, -1.0, 0.0, 0.0, -1.0, 0.0, 0.0, -1.0, 0.0, 0.0, -1.0, 1.0, 0.0, 0.0, 1.0, 0.0, 0.0, 1.0, 0.0, 0.0, 1.0, 0.0, 0.0, -1.261e-06, 0.0, 1.0, -9.963e-07, 0.0, 1.0, -7.22e-07, 0.0, 1.0, -1.261e-06, 0.0, 1.0, 1.0, 0.0, 0.0, 1.0, 0.0, 0.0, 1.0, 0.0, 0.0, 1.0, 0.0, 0.0, 7.22e-07, 0.0, 1.0, 9.963e-07, 0.0, 1.0, 1.261e-06, 0.0, 1.0, 1.261e-06, 0.0, 1.0, -1.0, 0.0, 0.0, -1.0, 0.0, 0.0, -1.0, -3.53e-07, 0.0, -1.0, 0.0, 0.0, 0.0, 0.0, -1.0, 0.0, 0.0, -1.0, 0.0, 0.0, -1.0, 0.0, 0.0, -1.0, 0.0, -1.0, 0.0, 0.0, -1.0, 0.0, 0.0, -1.0, 0.0, 0.0, -1.0, 0.0, -1.0, 0.0, 0.0, -1.0, 0.0, 0.0, -1.0, 0.0, 0.0, -1.0, 0.0, 0.0, 0.0, -1.0, 0.0, 0.0, -1.0, 0.0, 0.0, -1.0, 0.0, 0.0, -1.0, 0.0, -1.0, -3.53e-07, 0.0, -1.0, -7.183e-07, 0.0, -1.0, -9.686e-07, 0.0, -1.0, -5.736e-07, 0.0, 1.0, 0.0, 0.0, 1.0, 8.825e-07, 0.0, 1.0, 1.001e-06, 0.0, 1.0, 0.0, 0.0, 1.0, 0.0, 0.0, 1.0, 0.0, 0.0, 1.0, 0.0, 0.0, 1.0, 0.0, 0.0, -1.0, -5.732e-07, 0.0, -1.0, -3.108e-07, 0.0, -1.0, -5.736e-07, 0.0, -1.0, -9.686e-07, 0.0, 1.0, 0.0, 0.0, 1.0, 0.0, 0.0, 1.0, 0.0, 0.0, 1.0, 0.0, 0.0, 0.5774, -0.5773, 0.5774, 0.5774, -0.5773, 0.5774, 0.5774, -0.5773, 0.5774, -0.5774, -0.5773, 0.5774, -0.5774, -0.5773, 0.5774, -0.5774, -0.5773, 0.5774, -0.5774, -0.5773, -0.5773, -0.5774, -0.5773, -0.5773, -0.5774, -0.5773, -0.5773, -0.5774, -0.5773, 0.5773, -0.5774, -0.5773, 0.5773, -0.5774, -0.5773, 0.5773, 0.6968, -0.1699, -0.6968, 0.6968, -0.1699, -0.6968, 0.6968, -0.1699, -0.6968, 0.5774, -0.5773, -0.5774, 0.5774, -0.5773, -0.5774, 0.5774, -0.5773, -0.5774, 0.5774, -0.5773, 0.5774, 0.5774, -0.5773, 0.5774, 0.5774, -0.5773, 0.5774, 0.5774, -0.5773, -0.5773, 0.5774, -0.5773, -0.5773, 0.5774, -0.5773, -0.5773, 0.5774, -0.5773, 0.5773, 0.5774, -0.5773, 0.5773, 0.5774, -0.5773, 0.5773, -0.5774, -0.5773, 0.5774, -0.5774, -0.5773, 0.5774, -0.5774, -0.5773, 0.5774, -0.6968, -0.1699, -0.6968, -0.6968, -0.1699, -0.6968, -0.6968, -0.1699, -0.6968, -0.5774, -0.5773, -0.5774, -0.5774, -0.5773, -0.5774, -0.5774, -0.5773, -0.5774, 0.5774, -0.5773, -0.5774, 0.5774, -0.5773, -0.5774, 0.5774, -0.5773, -0.5774, -0.5774, -0.5773, -0.5774, -0.5774, -0.5773, -0.5774, -0.5774, -0.5773, -0.5774, -0.5774, -0.5773, -0.5773, -0.5774, -0.5773, -0.5773, -0.5774, -0.5773, -0.5773, -0.5774, -0.5773, 0.5773, -0.5774, -0.5773, 0.5773, -0.5774, -0.5773, 0.5773, 0.5774, -0.5773, -0.5774, 0.5774, -0.5773, -0.5774, 0.5774, -0.5773, -0.5774, 0.6968, -0.1699, 0.6968, 0.6968, -0.1699, 0.6968, 0.6968, -0.1699, 0.6968, 0.5774, -0.5773, 0.5774, 0.5774, -0.5773, 0.5774, 0.5774, -0.5773, 0.5774, 0.5774, -0.5773, -0.5773, 0.5774, -0.5773, -0.5773, 0.5774, -0.5773, -0.5773, 0.5774, -0.5773, 0.5773, 0.5774, -0.5773, 0.5773, 0.5774, -0.5773, 0.5773, -0.6968, -0.1699, 0.6968, -0.6968, -0.1699, 0.6968, -0.6968, -0.1699, 0.6968, -0.5774, -0.5773, 0.5774, -0.5774, -0.5773, 0.5774, -0.5774, -0.5773, 0.5774, -0.5774, -0.5773, -0.5774, -0.5774, -0.5773, -0.5774, -0.5774, -0.5773, -0.5774])] * 3)])

# ---- objects
ob_basictable_low = bpy.data.objects.new('BasicTable_Low', me_mesh)
ob_basictable = bpy.data.objects.new('BasicTable', None)

# ---- transforms, parenting, visibility, modifiers, constraints
ob_basictable_low.parent = ob_basictable
ob_basictable_low.location = (0.0, 0.0, 0.0)
ob_basictable_low.color = (0.8, 0.8, 0.8, 1.0)
ob_basictable.location = (0.0, 0.0, 0.0)
ob_basictable.rotation_euler = (1.571, -0.0, 0.0)
ob_basictable.scale = (0.01, 0.01, 0.01)
ob_basictable.color = (0.8, 0.8, 0.8, 1.0)

# ---- collection membership
col_collection.objects.link(ob_basictable_low)
col_collection.objects.link(ob_basictable)

# ---- scene / render settings (as saved in the file)
scene.frame_start = 1; scene.frame_end = 250; scene.frame_set(1)
scene.render.engine = 'BLENDER_EEVEE_NEXT'
scene.cycles.sampling_pattern = 'TABULATED_SOBOL'
scene.view_settings.view_transform = 'Filmic'
bpy.context.view_layer.update()

# ---- added for rendering (the .blend has no active camera and no usable light): camera, sun
cam_auto = bpy.data.cameras.new('AutoCamera')
cam_auto.lens = 50.0
cam_auto.sensor_width = 36.0
cam_auto.clip_end = 1000.0
ob_auto_camera = bpy.data.objects.new('AutoCamera', cam_auto)
scene.collection.objects.link(ob_auto_camera)
ob_auto_camera.location = (2.28161, -2.73651, 1.84838)
ob_auto_camera.rotation_euler = (1.09748, -7.21219e-08, 0.694738)
scene.camera = ob_auto_camera
light_auto_sun = bpy.data.lights.new('AutoSun', 'SUN')
light_auto_sun.energy = 3.0
light_auto_sun.angle = 0.0523599
ob_auto_sun = bpy.data.objects.new('AutoSun', light_auto_sun)
scene.collection.objects.link(ob_auto_sun)
ob_auto_sun.rotation_euler = (0.872665, 0.174533, 0.523599)
bpy.context.view_layer.update()
